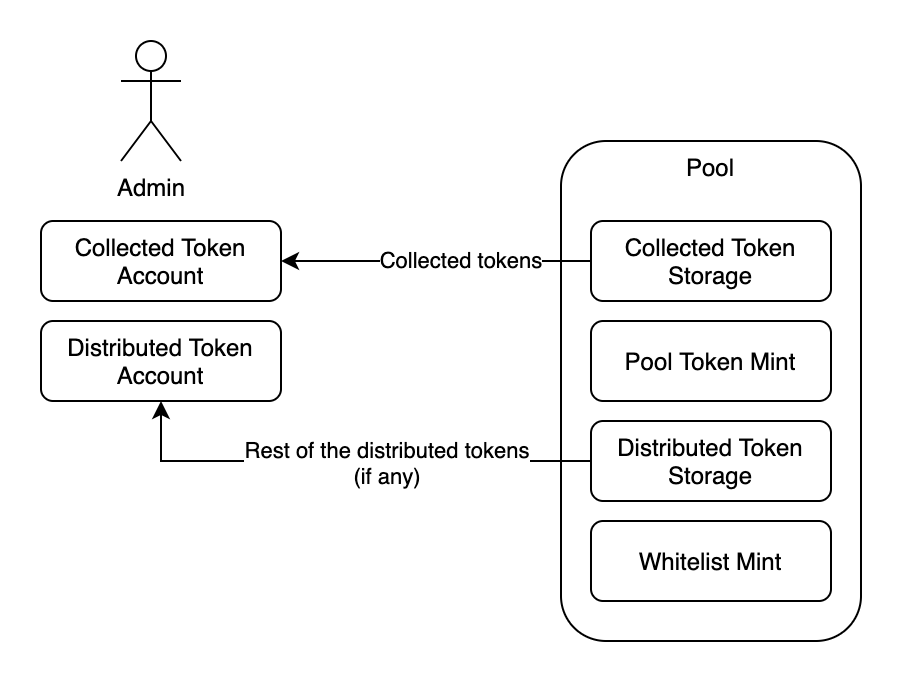

The diagram above was exported from draw.io. Its source (the exported page's mxGraphModel, read from the mxfile embedded in the PNG):
<mxGraphModel dx="1245" dy="784" grid="1" gridSize="10" guides="1" tooltips="1" connect="1" arrows="1" fold="1" page="1" pageScale="1" pageWidth="850" pageHeight="1100" math="0" shadow="0">
  <root>
    <mxCell id="JvcDTJ96-BxJToKI3lTG-0" />
    <mxCell id="JvcDTJ96-BxJToKI3lTG-1" parent="JvcDTJ96-BxJToKI3lTG-0" />
    <mxCell id="JvcDTJ96-BxJToKI3lTG-2" value="Pool" style="rounded=1;whiteSpace=wrap;html=1;verticalAlign=top;" parent="JvcDTJ96-BxJToKI3lTG-1" vertex="1">
      <mxGeometry x="330" y="90" width="150" height="250" as="geometry" />
    </mxCell>
    <mxCell id="JvcDTJ96-BxJToKI3lTG-3" value="Pool Token Mint" style="rounded=1;whiteSpace=wrap;html=1;" parent="JvcDTJ96-BxJToKI3lTG-1" vertex="1">
      <mxGeometry x="345" y="180" width="120" height="40" as="geometry" />
    </mxCell>
    <mxCell id="JvcDTJ96-BxJToKI3lTG-11" style="edgeStyle=orthogonalEdgeStyle;rounded=0;orthogonalLoop=1;jettySize=auto;html=1;exitX=0;exitY=0.5;exitDx=0;exitDy=0;" parent="JvcDTJ96-BxJToKI3lTG-1" source="JvcDTJ96-BxJToKI3lTG-4" target="JvcDTJ96-BxJToKI3lTG-8" edge="1">
      <mxGeometry relative="1" as="geometry" />
    </mxCell>
    <mxCell id="JvcDTJ96-BxJToKI3lTG-12" value="Collected tokens" style="edgeLabel;html=1;align=center;verticalAlign=middle;resizable=0;points=[];" parent="JvcDTJ96-BxJToKI3lTG-11" vertex="1" connectable="0">
      <mxGeometry x="-0.1484" y="-1" relative="1" as="geometry">
        <mxPoint as="offset" />
      </mxGeometry>
    </mxCell>
    <mxCell id="JvcDTJ96-BxJToKI3lTG-4" value="Collected Token Storage" style="rounded=1;whiteSpace=wrap;html=1;" parent="JvcDTJ96-BxJToKI3lTG-1" vertex="1">
      <mxGeometry x="345" y="130" width="120" height="40" as="geometry" />
    </mxCell>
    <mxCell id="JvcDTJ96-BxJToKI3lTG-5" value="Distributed Token Storage" style="rounded=1;whiteSpace=wrap;html=1;" parent="JvcDTJ96-BxJToKI3lTG-1" vertex="1">
      <mxGeometry x="345" y="230" width="120" height="40" as="geometry" />
    </mxCell>
    <mxCell id="JvcDTJ96-BxJToKI3lTG-13" style="edgeStyle=orthogonalEdgeStyle;rounded=0;orthogonalLoop=1;jettySize=auto;html=1;exitX=0;exitY=0.5;exitDx=0;exitDy=0;entryX=0.5;entryY=1;entryDx=0;entryDy=0;" parent="JvcDTJ96-BxJToKI3lTG-1" source="JvcDTJ96-BxJToKI3lTG-5" target="JvcDTJ96-BxJToKI3lTG-10" edge="1">
      <mxGeometry relative="1" as="geometry" />
    </mxCell>
    <mxCell id="JvcDTJ96-BxJToKI3lTG-15" value="Rest of the distributed tokens&lt;br&gt;(if any)" style="edgeLabel;html=1;align=center;verticalAlign=middle;resizable=0;points=[];" parent="JvcDTJ96-BxJToKI3lTG-13" vertex="1" connectable="0">
      <mxGeometry x="-0.1593" relative="1" as="geometry">
        <mxPoint as="offset" />
      </mxGeometry>
    </mxCell>
    <mxCell id="JvcDTJ96-BxJToKI3lTG-6" value="Whitelist Mint" style="rounded=1;whiteSpace=wrap;html=1;" parent="JvcDTJ96-BxJToKI3lTG-1" vertex="1">
      <mxGeometry x="345" y="280" width="120" height="40" as="geometry" />
    </mxCell>
    <mxCell id="JvcDTJ96-BxJToKI3lTG-7" value="Admin" style="shape=umlActor;verticalLabelPosition=bottom;verticalAlign=top;html=1;outlineConnect=0;" parent="JvcDTJ96-BxJToKI3lTG-1" vertex="1">
      <mxGeometry x="110" y="40" width="30" height="60" as="geometry" />
    </mxCell>
    <mxCell id="JvcDTJ96-BxJToKI3lTG-8" value="Collected Token Account" style="rounded=1;whiteSpace=wrap;html=1;" parent="JvcDTJ96-BxJToKI3lTG-1" vertex="1">
      <mxGeometry x="70" y="130" width="120" height="40" as="geometry" />
    </mxCell>
    <mxCell id="JvcDTJ96-BxJToKI3lTG-10" value="Distributed Token Account" style="rounded=1;whiteSpace=wrap;html=1;" parent="JvcDTJ96-BxJToKI3lTG-1" vertex="1">
      <mxGeometry x="70" y="180" width="120" height="40" as="geometry" />
    </mxCell>
  </root>
</mxGraphModel>